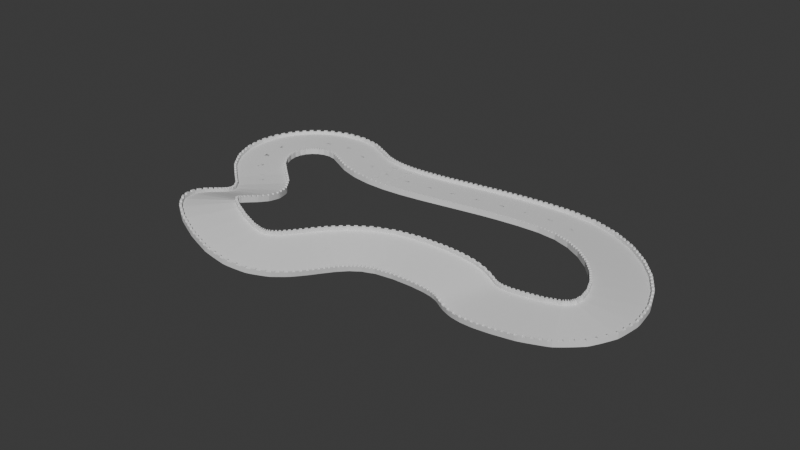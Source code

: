 # Source: track.blend  (saved by Blender 4.0.36; exported with 4.5.12 LTS)
import bpy
from mathutils import Matrix  # noqa: F401  (used for matrix-valued properties, if any)

bpy.ops.wm.read_factory_settings(use_empty=True)
scene = bpy.context.scene
scene.name = 'Scene'

# ---- collections
col_track = bpy.data.collections.new('Track'); scene.collection.children.link(col_track)
col_path = bpy.data.collections.new('Path'); col_track.children.link(col_path)
col_spawners = bpy.data.collections.new('Spawners'); scene.collection.children.link(col_spawners)
col_karts = bpy.data.collections.new('Karts'); col_spawners.children.link(col_karts)

# ---- world
world_world = bpy.data.worlds.new('World'); scene.world = world_world
world_world.use_nodes = True; world_world.node_tree.nodes.clear()
_N = world_world.node_tree.nodes; _L = world_world.node_tree.links
n0 = _N.new('ShaderNodeOutputWorld'); n0.name = 'World Output'; n0.location = (300, 300)
n1 = _N.new('ShaderNodeBackground'); n1.name = 'Background'; n1.location = (10, 300)
n1.inputs[0].default_value = (0.05088, 0.05088, 0.05088, 1.0)
_L.new(n1.outputs[0], n0.inputs[0])
n0.is_active_output = True
world_world.color = (0.05088, 0.05088, 0.05088)
world_world.use_sun_shadow = False
world_world.sun_shadow_jitter_overblur = 0.0

# ---- meshes
me_cube_collide = bpy.data.meshes.new('Cube.collide')
me_cube_collide.from_pydata([(-1.0, -10.0, -1.0), (-1.0, -10.0, 0.0), (-1.0, 10.0, -1.0), (-1.0, 10.0, 0.0), (1.0, -10.0, -1.0), (1.0, -10.0, 0.0), (1.0, 10.0, -1.0), (1.0, 10.0, 0.0), (0.0, 10.0, -1.0), (0.0, 10.0, 0.0), (0.0, -10.0, -1.0), (0.0, -10.0, 0.0), (-1.0, 9.185, -1.0), (-1.0, -9.185, -1.0), (-1.0, -9.185, 0.0), (-1.0, 9.185, 0.0), (1.0, -9.185, -1.0), (1.0, 9.185, -1.0), (1.0, 9.185, 0.0), (1.0, -9.185, 0.0), (0.0, 9.185, 0.0), (0.0, -9.185, 0.0), (0.0, 9.185, -1.0), (0.0, -9.185, -1.0), (0.0, -10.0, 1.0), (-1.0, -10.0, 1.0), (0.0, -9.185, 1.0), (-1.0, -9.185, 1.0), (1.0, -9.185, 1.5), (1.0, -10.0, 1.5), (0.0, -10.0, 1.5), (0.0, -9.185, 1.5), (0.0, 10.0, 1.5), (1.0, 10.0, 1.5), (1.0, 9.185, 1.5), (0.0, 9.185, 1.5), (-1.0, 9.185, 1.0), (-1.0, 10.0, 1.0), (0.0, 10.0, 1.0), (0.0, 9.185, 1.0)], [], [(12, 15, 3, 2), (8, 9, 7, 6), (16, 19, 5, 4), (10, 11, 1, 0), (23, 16, 4, 10), (11, 21, 26, 24), (21, 11, 30, 31), (13, 23, 10, 0), (4, 5, 11, 10), (2, 3, 9, 8), (2, 8, 22, 12), (12, 22, 23, 13), (7, 9, 32, 33), (18, 20, 21, 19), (15, 20, 39, 36), (20, 15, 14, 21), (8, 6, 17, 22), (22, 17, 16, 23), (6, 7, 18, 17), (17, 18, 19, 16), (0, 1, 14, 13), (13, 14, 15, 12), (26, 27, 25, 24), (21, 14, 27, 26), (1, 11, 24, 25), (14, 1, 25, 27), (28, 31, 30, 29), (5, 19, 28, 29), (11, 5, 29, 30), (19, 21, 31, 28), (33, 32, 35, 34), (20, 18, 34, 35), (9, 20, 35, 32), (18, 7, 33, 34), (38, 37, 36, 39), (20, 9, 38, 39), (3, 15, 36, 37), (9, 3, 37, 38)])
_uv = me_cube_collide.uv_layers.new(name='UVMap')
_uv.uv.foreach_set('vector', [0.49, 0.135, 0.385, 0.135, 0.385, 0.24, 0.49, 0.24, 0.49, 0.26, 0.385, 0.26, 0.385, 0.365, 0.49, 0.365, 0.49, 0.385, 0.385, 0.385, 0.385, 0.49, 0.49, 0.49, 0.615, 0.135, 0.51, 0.135, 0.51, 0.24, 0.615, 0.24, 0.615, 0.26, 0.51, 0.26, 0.51, 0.365, 0.615, 0.365, 0.615, 0.385, 0.51, 0.385, 0.51, 0.49, 0.615, 0.49, 0.615, 0.51, 0.51, 0.51, 0.51, 0.615, 0.615, 0.615, 0.74, 0.135, 0.635, 0.135, 0.635, 0.24, 0.74, 0.24, 0.74, 0.26, 0.635, 0.26, 0.635, 0.365, 0.74, 0.365, 0.74, 0.385, 0.635, 0.385, 0.635, 0.49, 0.74, 0.49, 0.615, 0.635, 0.51, 0.635, 0.51, 0.74, 0.615, 0.74, 0.115, 0.01, 0.01, 0.01, 0.01, 0.49, 0.115, 0.49, 0.74, 0.51, 0.635, 0.51, 0.635, 0.615, 0.74, 0.615, 0.49, 0.615, 0.49, 0.51, 0.01, 0.51, 0.01, 0.615, 0.74, 0.635, 0.635, 0.635, 0.635, 0.74, 0.74, 0.74, 0.24, 0.01, 0.135, 0.01, 0.135, 0.49, 0.24, 0.49, 0.115, 0.76, 0.01, 0.76, 0.01, 0.865, 0.115, 0.865, 0.49, 0.74, 0.49, 0.635, 0.01, 0.635, 0.01, 0.74, 0.865, 0.135, 0.76, 0.135, 0.76, 0.24, 0.865, 0.24, 0.365, 0.01, 0.26, 0.01, 0.26, 0.49, 0.365, 0.49, 0.24, 0.76, 0.135, 0.76, 0.135, 0.865, 0.24, 0.865, 0.865, 0.115, 0.865, 0.01, 0.385, 0.01, 0.385, 0.115, 0.365, 0.76, 0.26, 0.76, 0.26, 0.865, 0.365, 0.865, 0.865, 0.26, 0.76, 0.26, 0.76, 0.365, 0.865, 0.365, 0.865, 0.385, 0.76, 0.385, 0.76, 0.49, 0.865, 0.49, 0.49, 0.76, 0.385, 0.76, 0.385, 0.865, 0.49, 0.865, 0.615, 0.76, 0.51, 0.76, 0.51, 0.865, 0.615, 0.865, 0.865, 0.51, 0.76, 0.51, 0.76, 0.615, 0.865, 0.615, 0.74, 0.76, 0.635, 0.76, 0.635, 0.865, 0.74, 0.865, 0.865, 0.635, 0.76, 0.635, 0.76, 0.74, 0.865, 0.74, 0.865, 0.76, 0.76, 0.76, 0.76, 0.865, 0.865, 0.865, 0.99, 0.01, 0.885, 0.01, 0.885, 0.115, 0.99, 0.115, 0.115, 0.885, 0.01, 0.885, 0.01, 0.99, 0.115, 0.99, 0.99, 0.135, 0.885, 0.135, 0.885, 0.24, 0.99, 0.24, 0.24, 0.885, 0.135, 0.885, 0.135, 0.99, 0.24, 0.99, 0.99, 0.26, 0.885, 0.26, 0.885, 0.365, 0.99, 0.365, 0.365, 0.885, 0.26, 0.885, 0.26, 0.99, 0.365, 0.99, 0.49, 0.885, 0.385, 0.885, 0.385, 0.99, 0.49, 0.99])
me_cube_collide.use_paint_bone_selection = False
me_cube_collide.use_paint_mask = True
me_cube_collide.update()
me_plane = bpy.data.meshes.new('Plane')
me_plane.from_pydata([(-1.0, -1.0, 0.0), (1.0, -1.0, 0.0), (-1.0, 1.0, 0.0), (1.0, 1.0, 0.0)], [], [(0, 1, 3, 2)])
_uv = me_plane.uv_layers.new(name='UVMap')
_uv.uv.foreach_set('vector', [0.0, 0.0, 1.0, 0.0, 1.0, 1.0, 0.0, 1.0])
me_plane.update()
me_plane_path = bpy.data.meshes.new('Plane.path')
me_plane_path.from_pydata([(-44.08, -31.49, 0.02974), (-45.6, -30.19, 0.001671), (-45.4, -32.99, 0.02749), (-46.92, -31.69, -0.001671)], [], [(0, 1, 3, 2)])
_uv = me_plane_path.uv_layers.new(name='UVMap')
_uv.uv.foreach_set('vector', [0.0, 0.0, 1.0, 0.0, 1.0, 1.0, 0.0, 1.0])
me_plane_path.update()
me_plane_path_001 = bpy.data.meshes.new('Plane.path.001')
me_plane_path_001.from_pydata([(-51.48, -24.95, 0.004494), (-52.97, -26.29, -0.004494), (-52.64, -23.4, 0.005135), (-54.2, -24.64, -0.005135)], [], [(0, 2, 3, 1)])
_uv = me_plane_path_001.uv_layers.new(name='UVMap')
_uv.uv.foreach_set('vector', [0.0, 0.0, 1.0, 0.0, 1.0, 1.0, 0.0, 1.0])
me_plane_path_001.update()
me_plane_path_002 = bpy.data.meshes.new('Plane.path.002')
me_plane_path_002.from_pydata([(-56.6, -16.84, 0.007862), (-58.45, -17.59, -0.007862), (-57.33, -15.07, 0.008607), (-59.24, -15.67, -0.008607)], [], [(0, 2, 3, 1)])
_uv = me_plane_path_002.uv_layers.new(name='UVMap')
_uv.uv.foreach_set('vector', [0.0, 0.0, 1.0, 0.0, 1.0, 1.0, 0.0, 1.0])
me_plane_path_002.update()
me_plane_path_003 = bpy.data.meshes.new('Plane.path.003')
me_plane_path_003.from_pydata([(-58.16, -7.604, 0.01191), (-60.15, -7.418, -0.01191), (-57.84, -5.737, 0.0128), (-59.8, -5.339, -0.0128)], [], [(0, 2, 3, 1)])
_uv = me_plane_path_003.uv_layers.new(name='UVMap')
_uv.uv.foreach_set('vector', [0.0, 0.0, 1.0, 0.0, 1.0, 1.0, 0.0, 1.0])
me_plane_path_003.update()
me_plane_path_004 = bpy.data.meshes.new('Plane.path.004')
me_plane_path_004.from_pydata([(-54.88, 1.119, 0.01645), (-56.49, 2.294, -0.01645), (-53.64, 2.555, 0.01737), (-55.13, 3.893, -0.01737)], [], [(0, 2, 3, 1)])
_uv = me_plane_path_004.uv_layers.new(name='UVMap')
_uv.uv.foreach_set('vector', [0.0, 0.0, 1.0, 0.0, 1.0, 1.0, 0.0, 1.0])
me_plane_path_004.update()
me_plane_path_005 = bpy.data.meshes.new('Plane.path.005')
me_plane_path_005.from_pydata([(-47.62, 7.028, 0.02105), (-48.45, 8.849, -0.02105), (-45.83, 7.664, 0.02196), (-46.47, 9.559, -0.02196)], [], [(0, 2, 3, 1)])
_uv = me_plane_path_005.uv_layers.new(name='UVMap')
_uv.uv.foreach_set('vector', [0.0, 0.0, 1.0, 0.0, 1.0, 1.0, 0.0, 1.0])
me_plane_path_005.update()
me_plane_path_006 = bpy.data.meshes.new('Plane.path.006')
me_plane_path_006.from_pydata([(-38.38, 8.695, 0.02547), (-38.23, 10.69, -0.02547), (-36.51, 8.325, 0.02629), (-36.17, 10.29, -0.02629)], [], [(0, 2, 3, 1)])
_uv = me_plane_path_006.uv_layers.new(name='UVMap')
_uv.uv.foreach_set('vector', [0.0, 0.0, 1.0, 0.0, 1.0, 1.0, 0.0, 1.0])
me_plane_path_006.update()
me_plane_path_007 = bpy.data.meshes.new('Plane.path.007')
me_plane_path_007.from_pydata([(-29.32, 5.678, 0.02939), (-28.47, 7.487, -0.02939), (-27.56, 4.791, 0.03012), (-26.66, 6.575, -0.03012)], [], [(0, 2, 3, 1)])
_uv = me_plane_path_007.uv_layers.new(name='UVMap')
_uv.uv.foreach_set('vector', [0.0, 0.0, 1.0, 0.0, 1.0, 1.0, 0.0, 1.0])
me_plane_path_007.update()
me_plane_path_008 = bpy.data.meshes.new('Plane.path.008')
me_plane_path_008.from_pydata([(-20.25, 1.31, 0.03301), (-19.57, 3.191, -0.03301), (-18.29, 0.6814, 0.03374), (-17.72, 2.595, -0.03374)], [], [(0, 2, 3, 1)])
_uv = me_plane_path_008.uv_layers.new(name='UVMap')
_uv.uv.foreach_set('vector', [0.0, 0.0, 1.0, 0.0, 1.0, 1.0, 0.0, 1.0])
me_plane_path_008.update()
me_plane_path_009 = bpy.data.meshes.new('Plane.path.009')
me_plane_path_009.from_pydata([(-10.29, -0.9313, 0.03666), (-10.08, 1.056, -0.03666), (-8.261, -1.078, 0.03736), (-8.121, 0.9158, -0.03736)], [], [(0, 2, 3, 1)])
_uv = me_plane_path_009.uv_layers.new(name='UVMap')
_uv.uv.foreach_set('vector', [0.0, 0.0, 1.0, 0.0, 1.0, 1.0, 0.0, 1.0])
me_plane_path_009.update()
me_plane_path_010 = bpy.data.meshes.new('Plane.path.010')
me_plane_path_010.from_pydata([(-0.1523, -1.064, 0.04011), (-0.2449, 0.932, -0.04011), (1.866, -0.9369, 0.04078), (1.729, 1.057, -0.04078)], [], [(0, 2, 3, 1)])
_uv = me_plane_path_010.uv_layers.new(name='UVMap')
_uv.uv.foreach_set('vector', [0.0, 0.0, 1.0, 0.0, 1.0, 1.0, 0.0, 1.0])
me_plane_path_010.update()
me_plane_path_011 = bpy.data.meshes.new('Plane.path.011')
me_plane_path_011.from_pydata([(9.879, -0.08138, 0.04335), (9.619, 1.9, -0.04335), (11.87, 0.1795, 0.04398), (11.59, 2.157, -0.04398)], [], [(0, 2, 3, 1)])
_uv = me_plane_path_011.uv_layers.new(name='UVMap')
_uv.uv.foreach_set('vector', [0.0, 0.0, 1.0, 0.0, 1.0, 1.0, 0.0, 1.0])
me_plane_path_011.update()
me_plane_path_012 = bpy.data.meshes.new('Plane.path.012')
me_plane_path_012.from_pydata([(19.79, 1.451, 0.04638), (19.47, 3.422, -0.04638), (21.77, 1.788, 0.04696), (21.44, 3.759, -0.04696)], [], [(0, 2, 3, 1)])
_uv = me_plane_path_012.uv_layers.new(name='UVMap')
_uv.uv.foreach_set('vector', [0.0, 0.0, 1.0, 0.0, 1.0, 1.0, 0.0, 1.0])
me_plane_path_012.update()
me_plane_path_013 = bpy.data.meshes.new('Plane.path.013')
me_plane_path_013.from_pydata([(29.65, 3.114, 0.04924), (29.33, 5.086, -0.04924), (31.62, 3.433, 0.0498), (31.31, 5.407, -0.0498)], [], [(0, 2, 3, 1)])
_uv = me_plane_path_013.uv_layers.new(name='UVMap')
_uv.uv.foreach_set('vector', [0.0, 0.0, 1.0, 0.0, 1.0, 1.0, 0.0, 1.0])
me_plane_path_013.update()
me_plane_path_014 = bpy.data.meshes.new('Plane.path.014')
me_plane_path_014.from_pydata([(39.51, 4.597, 0.05198), (39.25, 6.577, -0.05198), (41.48, 4.863, 0.05252), (41.24, 6.845, -0.05252)], [], [(0, 2, 3, 1)])
_uv = me_plane_path_014.uv_layers.new(name='UVMap')
_uv.uv.foreach_set('vector', [0.0, 0.0, 1.0, 0.0, 1.0, 1.0, 0.0, 1.0])
me_plane_path_014.update()
me_plane_path_015 = bpy.data.meshes.new('Plane.path.015')
me_plane_path_015.from_pydata([(49.4, 5.688, 0.05461), (49.24, 7.678, -0.05461), (51.38, 5.868, 0.05513), (51.24, 7.861, -0.05513)], [], [(0, 2, 3, 1)])
_uv = me_plane_path_015.uv_layers.new(name='UVMap')
_uv.uv.foreach_set('vector', [0.0, 0.0, 1.0, 0.0, 1.0, 1.0, 0.0, 1.0])
me_plane_path_015.update()
me_plane_path_016 = bpy.data.meshes.new('Plane.path.016')
me_plane_path_016.from_pydata([(59.28, 6.21, 0.05703), (59.31, 8.206, -0.05703), (61.26, 6.277, 0.05744), (61.34, 8.272, -0.05744)], [], [(0, 2, 3, 1)])
_uv = me_plane_path_016.uv_layers.new(name='UVMap')
_uv.uv.foreach_set('vector', [0.0, 0.0, 1.0, 0.0, 1.0, 1.0, 0.0, 1.0])
me_plane_path_016.update()
me_plane_path_017 = bpy.data.meshes.new('Plane.path.017')
me_plane_path_017.from_pydata([(69.05, 5.419, 0.1227), (69.44, 7.378, 0.006641), (70.99, 5.165, 0.1415), (71.46, 7.106, 0.02564)], [], [(0, 2, 3, 1)])
_uv = me_plane_path_017.uv_layers.new(name='UVMap')
_uv.uv.foreach_set('vector', [0.0, 0.0, 1.0, 0.0, 1.0, 1.0, 0.0, 1.0])
me_plane_path_017.update()
me_plane_path_018 = bpy.data.meshes.new('Plane.path.018')
me_plane_path_018.from_pydata([(78.34, 2.514, 0.3258), (79.15, 4.339, 0.2137), (80.11, 1.703, 0.38), (81.0, 3.492, 0.2692)], [], [(0, 2, 3, 1)])
_uv = me_plane_path_018.uv_layers.new(name='UVMap')
_uv.uv.foreach_set('vector', [0.0, 0.0, 1.0, 0.0, 1.0, 1.0, 0.0, 1.0])
me_plane_path_018.update()
me_plane_path_019 = bpy.data.meshes.new('Plane.path.019')
me_plane_path_019.from_pydata([(86.85, -2.313, 0.6398), (88.0, -0.6834, 0.5351), (88.38, -3.538, 0.713), (89.59, -1.951, 0.6099)], [], [(0, 2, 3, 1)])
_uv = me_plane_path_019.uv_layers.new(name='UVMap')
_uv.uv.foreach_set('vector', [0.0, 0.0, 1.0, 0.0, 1.0, 1.0, 0.0, 1.0])
me_plane_path_019.update()
me_plane_path_020 = bpy.data.meshes.new('Plane.path.020')
me_plane_path_020.from_pydata([(94.3, -8.682, 1.014), (95.73, -7.28, 0.917), (95.58, -10.17, 1.091), (97.05, -8.82, 0.9957)], [], [(0, 2, 3, 1)])
_uv = me_plane_path_020.uv_layers.new(name='UVMap')
_uv.uv.foreach_set('vector', [0.0, 0.0, 1.0, 0.0, 1.0, 1.0, 0.0, 1.0])
me_plane_path_020.update()
me_plane_path_021 = bpy.data.meshes.new('Plane.path.021')
me_plane_path_021.from_pydata([(100.5, -16.26, 1.394), (102.2, -15.13, 1.306), (101.5, -17.93, 1.465), (103.2, -16.87, 1.378)], [], [(0, 2, 3, 1)])
_uv = me_plane_path_021.uv_layers.new(name='UVMap')
_uv.uv.foreach_set('vector', [0.0, 0.0, 1.0, 0.0, 1.0, 1.0, 0.0, 1.0])
me_plane_path_021.update()
me_plane_path_022 = bpy.data.meshes.new('Plane.path.022')
me_plane_path_022.from_pydata([(105.2, -24.82, 1.723), (107.0, -24.06, 1.642), (105.9, -26.62, 1.777), (107.8, -25.96, 1.698)], [], [(0, 2, 3, 1)])
_uv = me_plane_path_022.uv_layers.new(name='UVMap')
_uv.uv.foreach_set('vector', [0.0, 0.0, 1.0, 0.0, 1.0, 1.0, 0.0, 1.0])
me_plane_path_022.update()
me_plane_path_023 = bpy.data.meshes.new('Plane.path.023')
me_plane_path_023.from_pydata([(107.7, -34.1, 1.913), (109.7, -33.95, 1.836), (108.0, -36.0, 1.929), (110.0, -36.0, 1.851)], [], [(0, 2, 3, 1)])
_uv = me_plane_path_023.uv_layers.new(name='UVMap')
_uv.uv.foreach_set('vector', [0.0, 0.0, 1.0, 0.0, 1.0, 1.0, 0.0, 1.0])
me_plane_path_023.update()
me_plane_path_024 = bpy.data.meshes.new('Plane.path.024')
me_plane_path_024.from_pydata([(106.2, -43.18, 1.742), (108.0, -44.12, 1.632), (105.3, -44.77, 1.642), (106.9, -45.95, 1.514)], [], [(0, 2, 3, 1)])
_uv = me_plane_path_024.uv_layers.new(name='UVMap')
_uv.uv.foreach_set('vector', [0.0, 0.0, 1.0, 0.0, 1.0, 1.0, 0.0, 1.0])
me_plane_path_024.update()
me_plane_path_025 = bpy.data.meshes.new('Plane.path.025')
me_plane_path_025.from_pydata([(99.57, -49.36, 1.032), (100.4, -51.18, 0.8104), (97.73, -49.82, 0.8268), (98.4, -51.69, 0.5891)], [], [(0, 2, 3, 1)])
_uv = me_plane_path_025.uv_layers.new(name='UVMap')
_uv.uv.foreach_set('vector', [0.0, 0.0, 1.0, 0.0, 1.0, 1.0, 0.0, 1.0])
me_plane_path_025.update()
me_plane_path_026 = bpy.data.meshes.new('Plane.path.026')
me_plane_path_026.from_pydata([(90.13, -51.09, -0.01976), (90.35, -53.06, -0.3115), (88.17, -51.16, -0.2343), (88.33, -53.13, -0.5328)], [], [(0, 2, 3, 1)])
_uv = me_plane_path_026.uv_layers.new(name='UVMap')
_uv.uv.foreach_set('vector', [0.0, 0.0, 1.0, 0.0, 1.0, 1.0, 0.0, 1.0])
me_plane_path_026.update()
me_plane_path_027 = bpy.data.meshes.new('Plane.path.027')
me_plane_path_027.from_pydata([(80.31, -51.24, -1.05), (80.28, -53.21, -1.374), (78.35, -51.2, -1.239), (78.27, -53.17, -1.569)], [], [(0, 2, 3, 1)])
_uv = me_plane_path_027.uv_layers.new(name='UVMap')
_uv.uv.foreach_set('vector', [0.0, 0.0, 1.0, 0.0, 1.0, 1.0, 0.0, 1.0])
me_plane_path_027.update()
me_plane_path_028 = bpy.data.meshes.new('Plane.path.028')
me_plane_path_028.from_pydata([(70.68, -50.14, -1.7), (70.15, -52.03, -2.061), (68.89, -49.52, -1.663), (68.17, -51.34, -2.024)], [], [(0, 2, 3, 1)])
_uv = me_plane_path_028.uv_layers.new(name='UVMap')
_uv.uv.foreach_set('vector', [0.0, 0.0, 1.0, 0.0, 1.0, 1.0, 0.0, 1.0])
me_plane_path_028.update()
me_plane_path_029 = bpy.data.meshes.new('Plane.path.029')
me_plane_path_029.from_pydata([(61.58, -46.3, -0.7149), (60.98, -48.16, -1.123), (59.56, -45.84, -0.4918), (59.12, -47.74, -0.9205)], [], [(0, 2, 3, 1)])
_uv = me_plane_path_029.uv_layers.new(name='UVMap')
_uv.uv.foreach_set('vector', [0.0, 0.0, 1.0, 0.0, 1.0, 1.0, 0.0, 1.0])
me_plane_path_029.update()
me_plane_path_030 = bpy.data.meshes.new('Plane.path.030')
me_plane_path_030.from_pydata([(51.45, -45.07, 0.02336), (51.36, -47.02, -0.4381), (49.43, -45.03, 0.09506), (49.39, -46.98, -0.3695)], [], [(0, 2, 3, 1)])
_uv = me_plane_path_030.uv_layers.new(name='UVMap')
_uv.uv.foreach_set('vector', [0.0, 0.0, 1.0, 0.0, 1.0, 1.0, 0.0, 1.0])
me_plane_path_030.update()
me_plane_path_031 = bpy.data.meshes.new('Plane.path.031')
me_plane_path_031.from_pydata([(41.34, -45.22, 0.2183), (41.49, -47.15, -0.2542), (39.32, -45.31, 0.2374), (39.51, -47.24, -0.2366)], [], [(0, 2, 3, 1)])
_uv = me_plane_path_031.uv_layers.new(name='UVMap')
_uv.uv.foreach_set('vector', [0.0, 0.0, 1.0, 0.0, 1.0, 1.0, 0.0, 1.0])
me_plane_path_031.update()
me_plane_path_032 = bpy.data.meshes.new('Plane.path.032')
me_plane_path_032.from_pydata([(31.26, -46.57, 0.2575), (31.77, -48.45, -0.2227), (29.33, -47.29, 0.2749), (29.96, -49.13, -0.2074)], [], [(0, 2, 3, 1)])
_uv = me_plane_path_032.uv_layers.new(name='UVMap')
_uv.uv.foreach_set('vector', [0.0, 0.0, 1.0, 0.0, 1.0, 1.0, 0.0, 1.0])
me_plane_path_032.update()
me_plane_path_033 = bpy.data.meshes.new('Plane.path.033')
me_plane_path_033.from_pydata([(22.03, -51.06, 0.3845), (23.15, -52.64, -0.1107), (20.37, -52.29, 0.4271), (21.6, -53.79, -0.07281)], [], [(0, 2, 3, 1)])
_uv = me_plane_path_033.uv_layers.new(name='UVMap')
_uv.uv.foreach_set('vector', [0.0, 0.0, 1.0, 0.0, 1.0, 1.0, 0.0, 1.0])
me_plane_path_033.update()
me_plane_path_034 = bpy.data.meshes.new('Plane.path.034')
me_plane_path_034.from_pydata([(14.85, -58.35, 0.7066), (16.41, -59.5, 0.1845), (13.76, -60.07, 0.812), (15.35, -61.16, 0.2848)], [], [(0, 2, 3, 1)])
_uv = me_plane_path_034.uv_layers.new(name='UVMap')
_uv.uv.foreach_set('vector', [0.0, 0.0, 1.0, 0.0, 1.0, 1.0, 0.0, 1.0])
me_plane_path_034.update()
me_plane_path_035 = bpy.data.meshes.new('Plane.path.035')
me_plane_path_035.from_pydata([(9.748, -67.04, 1.34), (11.41, -68.02, 0.7978), (8.78, -68.75, 1.53), (10.41, -69.77, 0.9915)], [], [(0, 2, 3, 1)])
_uv = me_plane_path_035.uv_layers.new(name='UVMap')
_uv.uv.foreach_set('vector', [0.0, 0.0, 1.0, 0.0, 1.0, 1.0, 0.0, 1.0])
me_plane_path_035.update()
me_plane_path_036 = bpy.data.meshes.new('Plane.path.036')
me_plane_path_036.from_pydata([(4.517, -75.16, 2.461), (5.872, -76.55, 1.975), (3.108, -76.35, 2.78), (4.283, -77.9, 2.332)], [], [(0, 2, 3, 1)])
_uv = me_plane_path_036.uv_layers.new(name='UVMap')
_uv.uv.foreach_set('vector', [0.0, 0.0, 1.0, 0.0, 1.0, 1.0, 0.0, 1.0])
me_plane_path_036.update()
me_plane_path_037 = bpy.data.meshes.new('Plane.path.037')
me_plane_path_037.from_pydata([(-3.414, -79.41, 4.178), (-3.184, -81.38, 3.922), (-5.287, -79.37, 4.534), (-5.24, -81.35, 4.312)], [], [(0, 2, 3, 1)])
_uv = me_plane_path_037.uv_layers.new(name='UVMap')
_uv.uv.foreach_set('vector', [0.0, 0.0, 1.0, 0.0, 1.0, 1.0, 0.0, 1.0])
me_plane_path_037.update()
me_plane_path_038 = bpy.data.meshes.new('Plane.path.038')
me_plane_path_038.from_pydata([(-12.76, -78.27, 5.882), (-13.25, -80.21, 5.753), (-14.62, -77.78, 6.202), (-15.2, -79.69, 6.087)], [], [(0, 2, 3, 1)])
_uv = me_plane_path_038.uv_layers.new(name='UVMap')
_uv.uv.foreach_set('vector', [0.0, 0.0, 1.0, 0.0, 1.0, 1.0, 0.0, 1.0])
me_plane_path_038.update()
me_plane_path_039 = bpy.data.meshes.new('Plane.path.039')
me_plane_path_039.from_pydata([(-21.84, -74.99, 7.305), (-22.72, -76.78, 7.23), (-23.63, -74.22, 7.568), (-24.58, -75.98, 7.5)], [], [(0, 2, 3, 1)])
_uv = me_plane_path_039.uv_layers.new(name='UVMap')
_uv.uv.foreach_set('vector', [0.0, 0.0, 1.0, 0.0, 1.0, 1.0, 0.0, 1.0])
me_plane_path_039.update()
me_plane_path_040 = bpy.data.meshes.new('Plane.path.040')
me_plane_path_040.from_pydata([(-29.63, -69.65, 7.935), (-31.16, -70.93, 7.888), (-30.86, -68.26, 7.896), (-32.57, -69.31, 7.829)], [], [(0, 2, 3, 1)])
_uv = me_plane_path_040.uv_layers.new(name='UVMap')
_uv.uv.foreach_set('vector', [0.0, 0.0, 1.0, 0.0, 1.0, 1.0, 0.0, 1.0])
me_plane_path_040.update()
me_plane_path_041 = bpy.data.meshes.new('Plane.path.041')
me_plane_path_041.from_pydata([(-32.13, -61.23, 6.35), (-34.11, -61.22, 6.064), (-31.93, -59.37, 5.784), (-33.9, -59.28, 5.47)], [], [(0, 2, 3, 1)])
_uv = me_plane_path_041.uv_layers.new(name='UVMap')
_uv.uv.foreach_set('vector', [0.0, 0.0, 1.0, 0.0, 1.0, 1.0, 0.0, 1.0])
me_plane_path_041.update()
me_plane_path_042 = bpy.data.meshes.new('Plane.path.042')
me_plane_path_042.from_pydata([(-31.31, -51.64, 3.374), (-33.29, -51.8, 3.126), (-31.46, -49.65, 2.807), (-33.43, -49.97, 2.601)], [], [(0, 2, 3, 1)])
_uv = me_plane_path_042.uv_layers.new(name='UVMap')
_uv.uv.foreach_set('vector', [0.0, 0.0, 1.0, 0.0, 1.0, 1.0, 0.0, 1.0])
me_plane_path_042.update()
me_plane_path_043 = bpy.data.meshes.new('Plane.path.043')
me_plane_path_043.from_pydata([(-34.06, -41.96, 1.028), (-35.79, -42.97, 0.9742), (-35.21, -40.27, 0.7608), (-36.85, -41.41, 0.7272)], [], [(0, 2, 3, 1)])
_uv = me_plane_path_043.uv_layers.new(name='UVMap')
_uv.uv.foreach_set('vector', [0.0, 0.0, 1.0, 0.0, 1.0, 1.0, 0.0, 1.0])
me_plane_path_043.update()
me_plane_path_044 = bpy.data.meshes.new('Plane.path.044')
me_plane_path_044.from_pydata([(-40.75, -34.31, 0.1537), (-42.13, -35.75, 0.1508), (-42.29, -33.0, 0.09619), (-43.65, -34.47, 0.09391)], [], [(0, 2, 3, 1)])
_uv = me_plane_path_044.uv_layers.new(name='UVMap')
_uv.uv.foreach_set('vector', [0.0, 0.0, 1.0, 0.0, 1.0, 1.0, 0.0, 1.0])
me_plane_path_044.update()
me_plane_kart_spawner_001 = bpy.data.meshes.new('Plane.kart_spawner.001')
me_plane_kart_spawner_001.from_pydata([(-4.748, 1.974, 0.0), (-2.748, 1.974, 0.0), (-4.748, 3.974, 0.0), (-2.748, 3.974, 0.0)], [], [(0, 1, 3, 2)])
_uv = me_plane_kart_spawner_001.uv_layers.new(name='UVMap')
_uv.uv.foreach_set('vector', [0.0, 0.0, 1.0, 0.0, 1.0, 1.0, 0.0, 1.0])
me_plane_kart_spawner_001.update()
me_plane_kart_spawner_002 = bpy.data.meshes.new('Plane.kart_spawner.002')
me_plane_kart_spawner_002.from_pydata([(-4.748, -2.195, 0.2188), (-2.748, -2.195, 0.2188), (-4.748, -0.1952, 0.2188), (-2.748, -0.1952, 0.2188)], [], [(0, 1, 3, 2)])
_uv = me_plane_kart_spawner_002.uv_layers.new(name='UVMap')
_uv.uv.foreach_set('vector', [0.0, 0.0, 1.0, 0.0, 1.0, 1.0, 0.0, 1.0])
me_plane_kart_spawner_002.update()
me_plane_kart_spawner_003 = bpy.data.meshes.new('Plane.kart_spawner.003')
me_plane_kart_spawner_003.from_pydata([(-4.748, -6.529, 0.251), (-2.748, -6.529, 0.251), (-4.748, -4.529, 0.251), (-2.748, -4.529, 0.251)], [], [(0, 1, 3, 2)])
_uv = me_plane_kart_spawner_003.uv_layers.new(name='UVMap')
_uv.uv.foreach_set('vector', [0.0, 0.0, 1.0, 0.0, 1.0, 1.0, 0.0, 1.0])
me_plane_kart_spawner_003.update()
me_plane_kart_spawner_004 = bpy.data.meshes.new('Plane.kart_spawner.004')
me_plane_kart_spawner_004.from_pydata([(-11.75, 6.115, 0.0), (-9.748, 6.115, 0.0), (-11.75, 8.115, 0.0), (-9.748, 8.115, 0.0)], [], [(0, 1, 3, 2)])
_uv = me_plane_kart_spawner_004.uv_layers.new(name='UVMap')
_uv.uv.foreach_set('vector', [0.0, 0.0, 1.0, 0.0, 1.0, 1.0, 0.0, 1.0])
me_plane_kart_spawner_004.update()
me_plane_kart_spawner_005 = bpy.data.meshes.new('Plane.kart_spawner.005')
me_plane_kart_spawner_005.from_pydata([(-11.75, 2.115, 0.0), (-9.748, 2.115, 0.0), (-11.75, 4.115, 0.0), (-9.748, 4.115, 0.0)], [], [(0, 1, 3, 2)])
_uv = me_plane_kart_spawner_005.uv_layers.new(name='UVMap')
_uv.uv.foreach_set('vector', [0.0, 0.0, 1.0, 0.0, 1.0, 1.0, 0.0, 1.0])
me_plane_kart_spawner_005.update()
me_plane_kart_spawner_006 = bpy.data.meshes.new('Plane.kart_spawner.006')
me_plane_kart_spawner_006.from_pydata([(-11.75, -1.885, 0.1665), (-9.748, -1.885, 0.1665), (-11.75, 0.1147, 0.1665), (-9.748, 0.1147, 0.1665)], [], [(0, 1, 3, 2)])
_uv = me_plane_kart_spawner_006.uv_layers.new(name='UVMap')
_uv.uv.foreach_set('vector', [0.0, 0.0, 1.0, 0.0, 1.0, 1.0, 0.0, 1.0])
me_plane_kart_spawner_006.update()
me_plane_kart_spawner_007 = bpy.data.meshes.new('Plane.kart_spawner.007')
me_plane_kart_spawner_007.from_pydata([(-11.75, -5.885, 0.3879), (-9.748, -5.885, 0.3879), (-11.75, -3.885, 0.3879), (-9.748, -3.885, 0.3879)], [], [(0, 1, 3, 2)])
_uv = me_plane_kart_spawner_007.uv_layers.new(name='UVMap')
_uv.uv.foreach_set('vector', [0.0, 0.0, 1.0, 0.0, 1.0, 1.0, 0.0, 1.0])
me_plane_kart_spawner_007.update()
me_plane_kart_spawner_008 = bpy.data.meshes.new('Plane.kart_spawner.008')
me_plane_kart_spawner_008.from_pydata([(-4.748, 5.357, 0.0), (-2.748, 5.357, 0.0), (-4.748, 7.357, 0.0), (-2.748, 7.357, 0.0)], [], [(0, 1, 3, 2)])
_uv = me_plane_kart_spawner_008.uv_layers.new(name='UVMap')
_uv.uv.foreach_set('vector', [0.0, 0.0, 1.0, 0.0, 1.0, 1.0, 0.0, 1.0])
me_plane_kart_spawner_008.update()

# ---- curves / text
cu_beziercurve = bpy.data.curves.new('BezierCurve', 'CURVE')
cu_beziercurve.dimensions = '3D'
_sp = cu_beziercurve.splines.new('BEZIER'); _sp.bezier_points.add(5)
_sp.bezier_points.foreach_set('co', [-27.57, 5.93, 0.0, 61.92, 7.295, 0.0, 91.75, -52.02, 0.0, 39.6, -46.25, 0.0, -16.75, -78.25, 6.46, -45.51, -31.6, 0.0])
_sp.bezier_points.foreach_set('handle_left', [-49.82, 20.59, 0.0, 24.23, 7.295, 0.0, 129.1, -49.97, 4.262, 77.23, -44.19, 0.0, 18.31, -90.85, 0.7442, -14.98, -53.71, 0.0])
_sp.bezier_points.foreach_set('handle_right', [-5.317, -8.735, 0.0, 99.61, 7.295, 0.0, 54.35, -54.08, -4.262, 1.967, -48.3, 0.0, -51.81, -65.65, 12.18, -76.03, -9.488, 0.0])
for _p, _l, _r in zip(_sp.bezier_points, ['ALIGNED', 'ALIGNED', 'ALIGNED', 'ALIGNED', 'ALIGNED', 'ALIGNED'], ['ALIGNED', 'ALIGNED', 'ALIGNED', 'ALIGNED', 'ALIGNED', 'ALIGNED']): _p.handle_left_type = _l; _p.handle_right_type = _r
_sp.order_u = 0
_sp.order_v = 0
_sp.use_cyclic_u = True
cu_beziercurve.use_path = True
cu_beziercurve.fill_mode = 'FULL'

# ---- objects
ob_trackbeziercurve = bpy.data.objects.new('TrackBezierCurve', cu_beziercurve)
ob_trackmesh = bpy.data.objects.new('TrackMesh', me_cube_collide)
ob_trackpathoriginal = bpy.data.objects.new('TrackPathOriginal', me_plane)
ob_trackpathtemp = bpy.data.objects.new('TrackPathTemp', me_plane_path)
ob_trackpathtemp_001 = bpy.data.objects.new('TrackPathTemp.001', me_plane_path_001)
ob_trackpathtemp_002 = bpy.data.objects.new('TrackPathTemp.002', me_plane_path_002)
ob_trackpathtemp_003 = bpy.data.objects.new('TrackPathTemp.003', me_plane_path_003)
ob_trackpathtemp_004 = bpy.data.objects.new('TrackPathTemp.004', me_plane_path_004)
ob_trackpathtemp_005 = bpy.data.objects.new('TrackPathTemp.005', me_plane_path_005)
ob_trackpathtemp_006 = bpy.data.objects.new('TrackPathTemp.006', me_plane_path_006)
ob_trackpathtemp_007 = bpy.data.objects.new('TrackPathTemp.007', me_plane_path_007)
ob_trackpathtemp_008 = bpy.data.objects.new('TrackPathTemp.008', me_plane_path_008)
ob_trackpathtemp_009 = bpy.data.objects.new('TrackPathTemp.009', me_plane_path_009)
ob_trackpathtemp_010 = bpy.data.objects.new('TrackPathTemp.010', me_plane_path_010)
ob_trackpathtemp_011 = bpy.data.objects.new('TrackPathTemp.011', me_plane_path_011)
ob_trackpathtemp_012 = bpy.data.objects.new('TrackPathTemp.012', me_plane_path_012)
ob_trackpathtemp_013 = bpy.data.objects.new('TrackPathTemp.013', me_plane_path_013)
ob_trackpathtemp_014 = bpy.data.objects.new('TrackPathTemp.014', me_plane_path_014)
ob_trackpathtemp_015 = bpy.data.objects.new('TrackPathTemp.015', me_plane_path_015)
ob_trackpathtemp_016 = bpy.data.objects.new('TrackPathTemp.016', me_plane_path_016)
ob_trackpathtemp_017 = bpy.data.objects.new('TrackPathTemp.017', me_plane_path_017)
ob_trackpathtemp_018 = bpy.data.objects.new('TrackPathTemp.018', me_plane_path_018)
ob_trackpathtemp_019 = bpy.data.objects.new('TrackPathTemp.019', me_plane_path_019)
ob_trackpathtemp_020 = bpy.data.objects.new('TrackPathTemp.020', me_plane_path_020)
ob_trackpathtemp_021 = bpy.data.objects.new('TrackPathTemp.021', me_plane_path_021)
ob_trackpathtemp_022 = bpy.data.objects.new('TrackPathTemp.022', me_plane_path_022)
ob_trackpathtemp_023 = bpy.data.objects.new('TrackPathTemp.023', me_plane_path_023)
ob_trackpathtemp_024 = bpy.data.objects.new('TrackPathTemp.024', me_plane_path_024)
ob_trackpathtemp_025 = bpy.data.objects.new('TrackPathTemp.025', me_plane_path_025)
ob_trackpathtemp_026 = bpy.data.objects.new('TrackPathTemp.026', me_plane_path_026)
ob_trackpathtemp_027 = bpy.data.objects.new('TrackPathTemp.027', me_plane_path_027)
ob_trackpathtemp_028 = bpy.data.objects.new('TrackPathTemp.028', me_plane_path_028)
ob_trackpathtemp_029 = bpy.data.objects.new('TrackPathTemp.029', me_plane_path_029)
ob_trackpathtemp_030 = bpy.data.objects.new('TrackPathTemp.030', me_plane_path_030)
ob_trackpathtemp_031 = bpy.data.objects.new('TrackPathTemp.031', me_plane_path_031)
ob_trackpathtemp_032 = bpy.data.objects.new('TrackPathTemp.032', me_plane_path_032)
ob_trackpathtemp_033 = bpy.data.objects.new('TrackPathTemp.033', me_plane_path_033)
ob_trackpathtemp_034 = bpy.data.objects.new('TrackPathTemp.034', me_plane_path_034)
ob_trackpathtemp_035 = bpy.data.objects.new('TrackPathTemp.035', me_plane_path_035)
ob_trackpathtemp_036 = bpy.data.objects.new('TrackPathTemp.036', me_plane_path_036)
ob_trackpathtemp_037 = bpy.data.objects.new('TrackPathTemp.037', me_plane_path_037)
ob_trackpathtemp_038 = bpy.data.objects.new('TrackPathTemp.038', me_plane_path_038)
ob_trackpathtemp_039 = bpy.data.objects.new('TrackPathTemp.039', me_plane_path_039)
ob_trackpathtemp_040 = bpy.data.objects.new('TrackPathTemp.040', me_plane_path_040)
ob_trackpathtemp_041 = bpy.data.objects.new('TrackPathTemp.041', me_plane_path_041)
ob_trackpathtemp_042 = bpy.data.objects.new('TrackPathTemp.042', me_plane_path_042)
ob_trackpathtemp_043 = bpy.data.objects.new('TrackPathTemp.043', me_plane_path_043)
ob_trackpathtemp_044 = bpy.data.objects.new('TrackPathTemp.044', me_plane_path_044)
ob_plane = bpy.data.objects.new('Plane', me_plane_kart_spawner_001)
ob_plane_001 = bpy.data.objects.new('Plane.001', me_plane_kart_spawner_002)
ob_plane_002 = bpy.data.objects.new('Plane.002', me_plane_kart_spawner_003)
ob_plane_003 = bpy.data.objects.new('Plane.003', me_plane_kart_spawner_004)
ob_plane_004 = bpy.data.objects.new('Plane.004', me_plane_kart_spawner_005)
ob_plane_005 = bpy.data.objects.new('Plane.005', me_plane_kart_spawner_006)
ob_plane_006 = bpy.data.objects.new('Plane.006', me_plane_kart_spawner_007)
ob_plane_007 = bpy.data.objects.new('Plane.007', me_plane_kart_spawner_008)

# ---- transforms, parenting, visibility, modifiers, constraints
ob_trackbeziercurve.location = (0.0, 0.0, 0.0)
ob_trackmesh.location = (0.0, 0.0, 0.0)
_m = ob_trackmesh.modifiers.new('Array', 'ARRAY')
_m.fit_type = 'FIT_CURVE'
_m.curve = ob_trackbeziercurve
_m = ob_trackmesh.modifiers.new('Curve', 'CURVE')
_m.object = ob_trackbeziercurve
ob_trackpathoriginal.location = (0.0, 0.0, 0.0)
_m = ob_trackpathoriginal.modifiers.new('Array', 'ARRAY')
_m.fit_type = 'FIT_CURVE'
_m.count = 3
_m.curve = ob_trackbeziercurve
_m.relative_offset_displace = (5.0, 0.0, 0.0)
_m = ob_trackpathoriginal.modifiers.new('Curve', 'CURVE')
_m.object = ob_trackbeziercurve
ob_trackpathtemp.location = (0.0, 0.0, 0.0)
ob_trackpathtemp_001.location = (0.0, 0.0, 0.0)
ob_trackpathtemp_002.location = (0.0, 0.0, 0.0)
ob_trackpathtemp_003.location = (0.0, 0.0, 0.0)
ob_trackpathtemp_004.location = (0.0, 0.0, 0.0)
ob_trackpathtemp_005.location = (0.0, 0.0, 0.0)
ob_trackpathtemp_006.location = (0.0, 0.0, 0.0)
ob_trackpathtemp_007.location = (0.0, 0.0, 0.0)
ob_trackpathtemp_008.location = (0.0, 0.0, 0.0)
ob_trackpathtemp_009.location = (0.0, 0.0, 0.0)
ob_trackpathtemp_010.location = (0.0, 0.0, 0.0)
ob_trackpathtemp_011.location = (0.0, 0.0, 0.0)
ob_trackpathtemp_012.location = (0.0, 0.0, 0.0)
ob_trackpathtemp_013.location = (0.0, 0.0, 0.0)
ob_trackpathtemp_014.location = (0.0, 0.0, 0.0)
ob_trackpathtemp_015.location = (0.0, 0.0, 0.0)
ob_trackpathtemp_016.location = (0.0, 0.0, 0.0)
ob_trackpathtemp_017.location = (0.0, 0.0, 0.0)
ob_trackpathtemp_018.location = (0.0, 0.0, 0.0)
ob_trackpathtemp_019.location = (0.0, 0.0, 0.0)
ob_trackpathtemp_020.location = (0.0, 0.0, 0.0)
ob_trackpathtemp_021.location = (0.0, 0.0, 0.0)
ob_trackpathtemp_022.location = (0.0, 0.0, 0.0)
ob_trackpathtemp_023.location = (0.0, 0.0, 0.0)
ob_trackpathtemp_024.location = (0.0, 0.0, 0.0)
ob_trackpathtemp_025.location = (0.0, 0.0, 0.0)
ob_trackpathtemp_026.location = (0.0, 0.0, 0.0)
ob_trackpathtemp_027.location = (0.0, 0.0, 0.0)
ob_trackpathtemp_028.location = (0.0, 0.0, 0.0)
ob_trackpathtemp_029.location = (0.0, 0.0, 0.0)
ob_trackpathtemp_030.location = (0.0, 0.0, 0.0)
ob_trackpathtemp_031.location = (0.0, 0.0, 0.0)
ob_trackpathtemp_032.location = (0.0, 0.0, 0.0)
ob_trackpathtemp_033.location = (0.0, 0.0, 0.0)
ob_trackpathtemp_034.location = (0.0, 0.0, 0.0)
ob_trackpathtemp_035.location = (0.0, 0.0, 0.0)
ob_trackpathtemp_036.location = (0.0, 0.0, 0.0)
ob_trackpathtemp_037.location = (0.0, 0.0, 0.0)
ob_trackpathtemp_038.location = (0.0, 0.0, 0.0)
ob_trackpathtemp_039.location = (0.0, 0.0, 0.0)
ob_trackpathtemp_040.location = (0.0, 0.0, 0.0)
ob_trackpathtemp_041.location = (0.0, 0.0, 0.0)
ob_trackpathtemp_042.location = (0.0, 0.0, 0.0)
ob_trackpathtemp_043.location = (0.0, 0.0, 0.0)
ob_trackpathtemp_044.location = (0.0, 0.0, 0.0)
ob_plane.location = (0.0, 0.0, 0.0)
ob_plane_001.location = (0.0, 0.0, 0.0)
ob_plane_002.location = (0.0, 0.0, 0.04217)
ob_plane_003.location = (0.0, 0.0, 0.0)
ob_plane_004.location = (0.0, 0.0, 0.0)
ob_plane_005.location = (0.0, 0.0, 0.0)
ob_plane_006.location = (0.0, 0.0, 0.0)
ob_plane_007.location = (0.0, 0.0, 0.0)

# ---- collection membership
col_track.objects.link(ob_trackbeziercurve)
col_track.objects.link(ob_trackmesh)
col_track.objects.link(ob_trackpathoriginal)
col_path.objects.link(ob_trackpathtemp)
col_path.objects.link(ob_trackpathtemp_001)
col_path.objects.link(ob_trackpathtemp_002)
col_path.objects.link(ob_trackpathtemp_003)
col_path.objects.link(ob_trackpathtemp_004)
col_path.objects.link(ob_trackpathtemp_005)
col_path.objects.link(ob_trackpathtemp_006)
col_path.objects.link(ob_trackpathtemp_007)
col_path.objects.link(ob_trackpathtemp_008)
col_path.objects.link(ob_trackpathtemp_009)
col_path.objects.link(ob_trackpathtemp_010)
col_path.objects.link(ob_trackpathtemp_011)
col_path.objects.link(ob_trackpathtemp_012)
col_path.objects.link(ob_trackpathtemp_013)
col_path.objects.link(ob_trackpathtemp_014)
col_path.objects.link(ob_trackpathtemp_015)
col_path.objects.link(ob_trackpathtemp_016)
col_path.objects.link(ob_trackpathtemp_017)
col_path.objects.link(ob_trackpathtemp_018)
col_path.objects.link(ob_trackpathtemp_019)
col_path.objects.link(ob_trackpathtemp_020)
col_path.objects.link(ob_trackpathtemp_021)
col_path.objects.link(ob_trackpathtemp_022)
col_path.objects.link(ob_trackpathtemp_023)
col_path.objects.link(ob_trackpathtemp_024)
col_path.objects.link(ob_trackpathtemp_025)
col_path.objects.link(ob_trackpathtemp_026)
col_path.objects.link(ob_trackpathtemp_027)
col_path.objects.link(ob_trackpathtemp_028)
col_path.objects.link(ob_trackpathtemp_029)
col_path.objects.link(ob_trackpathtemp_030)
col_path.objects.link(ob_trackpathtemp_031)
col_path.objects.link(ob_trackpathtemp_032)
col_path.objects.link(ob_trackpathtemp_033)
col_path.objects.link(ob_trackpathtemp_034)
col_path.objects.link(ob_trackpathtemp_035)
col_path.objects.link(ob_trackpathtemp_036)
col_path.objects.link(ob_trackpathtemp_037)
col_path.objects.link(ob_trackpathtemp_038)
col_path.objects.link(ob_trackpathtemp_039)
col_path.objects.link(ob_trackpathtemp_040)
col_path.objects.link(ob_trackpathtemp_041)
col_path.objects.link(ob_trackpathtemp_042)
col_path.objects.link(ob_trackpathtemp_043)
col_path.objects.link(ob_trackpathtemp_044)
col_karts.objects.link(ob_plane)
col_karts.objects.link(ob_plane_001)
col_karts.objects.link(ob_plane_002)
col_karts.objects.link(ob_plane_003)
col_karts.objects.link(ob_plane_004)
col_karts.objects.link(ob_plane_005)
col_karts.objects.link(ob_plane_006)
col_karts.objects.link(ob_plane_007)

# ---- scene / render settings (as saved in the file)
scene.frame_start = 1; scene.frame_end = 250; scene.frame_set(2)
scene.render.engine = 'BLENDER_EEVEE_NEXT'
scene.cycles.sampling_pattern = 'TABULATED_SOBOL'
bpy.context.view_layer.update()

# ---- added for rendering (the .blend has no active camera and no usable light): camera, sun
cam_auto = bpy.data.cameras.new('AutoCamera')
cam_auto.lens = 50.0
cam_auto.sensor_width = 36.0
cam_auto.clip_end = 3801.04
ob_auto_camera = bpy.data.objects.new('AutoCamera', cam_auto)
scene.collection.objects.link(ob_auto_camera)
ob_auto_camera.location = (243.138, -295.028, 177.019)
ob_auto_camera.rotation_euler = (1.09748, -7.21219e-08, 0.694738)
scene.camera = ob_auto_camera
light_auto_sun = bpy.data.lights.new('AutoSun', 'SUN')
light_auto_sun.energy = 3.0
light_auto_sun.angle = 0.0523599
ob_auto_sun = bpy.data.objects.new('AutoSun', light_auto_sun)
scene.collection.objects.link(ob_auto_sun)
ob_auto_sun.rotation_euler = (0.872665, 0.174533, 0.523599)
bpy.context.view_layer.update()
